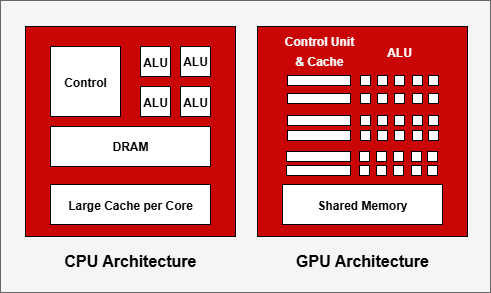

The diagram above was exported from draw.io. Its source (the exported page's mxGraphModel, read from the mxfile embedded in the PNG):
<mxGraphModel dx="472" dy="378" grid="1" gridSize="10" guides="1" tooltips="1" connect="1" arrows="1" fold="1" page="1" pageScale="1" pageWidth="850" pageHeight="1100" math="0" shadow="0">
  <root>
    <mxCell id="0" />
    <mxCell id="1" parent="0" />
    <mxCell id="mL_xO_JGoIVIYsuk1w34-127" value="" style="rounded=0;whiteSpace=wrap;html=1;color=Ef0707;fillColor=#f5f5f5;strokeColor=#666666;fontColor=#333333;" vertex="1" parent="1">
      <mxGeometry x="40" y="14" width="490" height="292" as="geometry" />
    </mxCell>
    <mxCell id="mL_xO_JGoIVIYsuk1w34-1" value="" style="whiteSpace=wrap;html=1;aspect=fixed;strokeColor=#000000;fillColor=#CA0505;" vertex="1" parent="1">
      <mxGeometry x="65" y="40" width="210" height="210" as="geometry" />
    </mxCell>
    <mxCell id="mL_xO_JGoIVIYsuk1w34-2" value="" style="whiteSpace=wrap;html=1;aspect=fixed;strokeColor=#000000;fillColor=light-dark(#CA0505,#FFA8A8);" vertex="1" parent="1">
      <mxGeometry x="297" y="40" width="210" height="210" as="geometry" />
    </mxCell>
    <mxCell id="mL_xO_JGoIVIYsuk1w34-3" value="" style="rounded=0;whiteSpace=wrap;html=1;strokeColor=#000000;" vertex="1" parent="1">
      <mxGeometry x="90" y="60" width="70" height="70" as="geometry" />
    </mxCell>
    <mxCell id="mL_xO_JGoIVIYsuk1w34-4" value="" style="rounded=0;whiteSpace=wrap;html=1;strokeColor=#000000;" vertex="1" parent="1">
      <mxGeometry x="90" y="140" width="160" height="40" as="geometry" />
    </mxCell>
    <mxCell id="mL_xO_JGoIVIYsuk1w34-5" value="" style="rounded=0;whiteSpace=wrap;html=1;strokeColor=#000000;" vertex="1" parent="1">
      <mxGeometry x="90" y="198" width="160" height="40" as="geometry" />
    </mxCell>
    <mxCell id="mL_xO_JGoIVIYsuk1w34-6" value="" style="rounded=0;whiteSpace=wrap;html=1;strokeColor=#000000;" vertex="1" parent="1">
      <mxGeometry x="180" y="60" width="30" height="30" as="geometry" />
    </mxCell>
    <mxCell id="mL_xO_JGoIVIYsuk1w34-7" value="" style="rounded=0;whiteSpace=wrap;html=1;strokeColor=#000000;" vertex="1" parent="1">
      <mxGeometry x="220" y="60" width="30" height="30" as="geometry" />
    </mxCell>
    <mxCell id="mL_xO_JGoIVIYsuk1w34-9" value="" style="rounded=0;whiteSpace=wrap;html=1;strokeColor=#000000;" vertex="1" parent="1">
      <mxGeometry x="180" y="100" width="30" height="30" as="geometry" />
    </mxCell>
    <mxCell id="mL_xO_JGoIVIYsuk1w34-10" value="" style="rounded=0;whiteSpace=wrap;html=1;strokeColor=#000000;" vertex="1" parent="1">
      <mxGeometry x="220" y="100" width="30" height="30" as="geometry" />
    </mxCell>
    <mxCell id="mL_xO_JGoIVIYsuk1w34-15" style="edgeStyle=none;curved=1;rounded=0;orthogonalLoop=1;jettySize=auto;html=1;exitX=0;exitY=0.5;exitDx=0;exitDy=0;fontSize=12;startSize=8;endSize=8;strokeColor=#000000;" edge="1" parent="1" source="mL_xO_JGoIVIYsuk1w34-7" target="mL_xO_JGoIVIYsuk1w34-7">
      <mxGeometry relative="1" as="geometry" />
    </mxCell>
    <mxCell id="mL_xO_JGoIVIYsuk1w34-17" value="&lt;b&gt;CPU Architecture&lt;/b&gt;" style="text;html=1;align=center;verticalAlign=middle;resizable=0;points=[];autosize=1;strokeColor=none;fillColor=none;fontSize=16;" vertex="1" parent="1">
      <mxGeometry x="90" y="260" width="160" height="30" as="geometry" />
    </mxCell>
    <mxCell id="mL_xO_JGoIVIYsuk1w34-18" value="&lt;b&gt;GPU Architecture&lt;/b&gt;" style="text;html=1;align=center;verticalAlign=middle;resizable=0;points=[];autosize=1;strokeColor=none;fillColor=none;fontSize=16;" vertex="1" parent="1">
      <mxGeometry x="322" y="260" width="160" height="30" as="geometry" />
    </mxCell>
    <mxCell id="mL_xO_JGoIVIYsuk1w34-19" value="" style="rounded=0;whiteSpace=wrap;html=1;strokeColor=#000000;" vertex="1" parent="1">
      <mxGeometry x="322" y="198" width="160" height="40" as="geometry" />
    </mxCell>
    <mxCell id="mL_xO_JGoIVIYsuk1w34-20" value="" style="rounded=0;whiteSpace=wrap;html=1;strokeColor=#000000;" vertex="1" parent="1">
      <mxGeometry x="327" y="89" width="63" height="10" as="geometry" />
    </mxCell>
    <mxCell id="mL_xO_JGoIVIYsuk1w34-23" value="" style="rounded=0;whiteSpace=wrap;html=1;strokeColor=#000000;" vertex="1" parent="1">
      <mxGeometry x="327" y="107" width="63" height="10" as="geometry" />
    </mxCell>
    <mxCell id="mL_xO_JGoIVIYsuk1w34-29" value="" style="rounded=0;whiteSpace=wrap;html=1;strokeColor=#000000;" vertex="1" parent="1">
      <mxGeometry x="327" y="129" width="63" height="10" as="geometry" />
    </mxCell>
    <mxCell id="mL_xO_JGoIVIYsuk1w34-34" value="" style="rounded=0;whiteSpace=wrap;html=1;strokeColor=#000000;" vertex="1" parent="1">
      <mxGeometry x="327" y="144" width="63" height="10" as="geometry" />
    </mxCell>
    <mxCell id="mL_xO_JGoIVIYsuk1w34-36" value="" style="rounded=0;whiteSpace=wrap;html=1;strokeColor=#000000;" vertex="1" parent="1">
      <mxGeometry x="326" y="165" width="64" height="10" as="geometry" />
    </mxCell>
    <mxCell id="mL_xO_JGoIVIYsuk1w34-37" value="" style="rounded=0;whiteSpace=wrap;html=1;strokeColor=#000000;" vertex="1" parent="1">
      <mxGeometry x="326" y="179" width="64" height="10" as="geometry" />
    </mxCell>
    <mxCell id="mL_xO_JGoIVIYsuk1w34-45" value="" style="rounded=0;whiteSpace=wrap;html=1;strokeColor=#000000;" vertex="1" parent="1">
      <mxGeometry x="400" y="89" width="10" height="10" as="geometry" />
    </mxCell>
    <mxCell id="mL_xO_JGoIVIYsuk1w34-46" value="" style="rounded=0;whiteSpace=wrap;html=1;strokeColor=#000000;" vertex="1" parent="1">
      <mxGeometry x="417" y="89" width="10" height="10" as="geometry" />
    </mxCell>
    <mxCell id="mL_xO_JGoIVIYsuk1w34-50" value="" style="rounded=0;whiteSpace=wrap;html=1;strokeColor=#000000;" vertex="1" parent="1">
      <mxGeometry x="452" y="89" width="10" height="10" as="geometry" />
    </mxCell>
    <mxCell id="mL_xO_JGoIVIYsuk1w34-52" value="" style="rounded=0;whiteSpace=wrap;html=1;strokeColor=#000000;" vertex="1" parent="1">
      <mxGeometry x="434" y="89" width="10" height="10" as="geometry" />
    </mxCell>
    <mxCell id="mL_xO_JGoIVIYsuk1w34-59" value="" style="rounded=0;whiteSpace=wrap;html=1;strokeColor=#000000;" vertex="1" parent="1">
      <mxGeometry x="400" y="107" width="10" height="10" as="geometry" />
    </mxCell>
    <mxCell id="mL_xO_JGoIVIYsuk1w34-60" value="" style="rounded=0;whiteSpace=wrap;html=1;strokeColor=#000000;" vertex="1" parent="1">
      <mxGeometry x="417" y="107" width="10" height="10" as="geometry" />
    </mxCell>
    <mxCell id="mL_xO_JGoIVIYsuk1w34-61" value="" style="rounded=0;whiteSpace=wrap;html=1;strokeColor=#000000;" vertex="1" parent="1">
      <mxGeometry x="452" y="107" width="10" height="10" as="geometry" />
    </mxCell>
    <mxCell id="mL_xO_JGoIVIYsuk1w34-62" value="" style="rounded=0;whiteSpace=wrap;html=1;strokeColor=#000000;" vertex="1" parent="1">
      <mxGeometry x="434" y="107" width="10" height="10" as="geometry" />
    </mxCell>
    <mxCell id="mL_xO_JGoIVIYsuk1w34-77" value="" style="rounded=0;whiteSpace=wrap;html=1;strokeColor=#000000;" vertex="1" parent="1">
      <mxGeometry x="400" y="129" width="10" height="10" as="geometry" />
    </mxCell>
    <mxCell id="mL_xO_JGoIVIYsuk1w34-78" value="" style="rounded=0;whiteSpace=wrap;html=1;strokeColor=#000000;" vertex="1" parent="1">
      <mxGeometry x="417" y="129" width="10" height="10" as="geometry" />
    </mxCell>
    <mxCell id="mL_xO_JGoIVIYsuk1w34-79" value="" style="rounded=0;whiteSpace=wrap;html=1;strokeColor=#000000;" vertex="1" parent="1">
      <mxGeometry x="452" y="129" width="10" height="10" as="geometry" />
    </mxCell>
    <mxCell id="mL_xO_JGoIVIYsuk1w34-80" value="" style="rounded=0;whiteSpace=wrap;html=1;strokeColor=#000000;" vertex="1" parent="1">
      <mxGeometry x="434" y="129" width="10" height="10" as="geometry" />
    </mxCell>
    <mxCell id="mL_xO_JGoIVIYsuk1w34-81" value="" style="rounded=0;whiteSpace=wrap;html=1;strokeColor=#000000;" vertex="1" parent="1">
      <mxGeometry x="468" y="89" width="10" height="10" as="geometry" />
    </mxCell>
    <mxCell id="mL_xO_JGoIVIYsuk1w34-82" value="" style="rounded=0;whiteSpace=wrap;html=1;strokeColor=#000000;" vertex="1" parent="1">
      <mxGeometry x="468" y="107" width="10" height="10" as="geometry" />
    </mxCell>
    <mxCell id="mL_xO_JGoIVIYsuk1w34-84" value="" style="rounded=0;whiteSpace=wrap;html=1;strokeColor=#000000;" vertex="1" parent="1">
      <mxGeometry x="468" y="129" width="10" height="10" as="geometry" />
    </mxCell>
    <mxCell id="mL_xO_JGoIVIYsuk1w34-87" value="" style="rounded=0;whiteSpace=wrap;html=1;strokeColor=#000000;" vertex="1" parent="1">
      <mxGeometry x="400" y="144" width="10" height="10" as="geometry" />
    </mxCell>
    <mxCell id="mL_xO_JGoIVIYsuk1w34-88" value="" style="rounded=0;whiteSpace=wrap;html=1;strokeColor=#000000;" vertex="1" parent="1">
      <mxGeometry x="417" y="144" width="10" height="10" as="geometry" />
    </mxCell>
    <mxCell id="mL_xO_JGoIVIYsuk1w34-89" value="" style="rounded=0;whiteSpace=wrap;html=1;strokeColor=#000000;" vertex="1" parent="1">
      <mxGeometry x="452" y="144" width="10" height="10" as="geometry" />
    </mxCell>
    <mxCell id="mL_xO_JGoIVIYsuk1w34-90" value="" style="rounded=0;whiteSpace=wrap;html=1;strokeColor=#000000;" vertex="1" parent="1">
      <mxGeometry x="434" y="144" width="10" height="10" as="geometry" />
    </mxCell>
    <mxCell id="mL_xO_JGoIVIYsuk1w34-99" value="" style="rounded=0;whiteSpace=wrap;html=1;strokeColor=#000000;" vertex="1" parent="1">
      <mxGeometry x="399" y="165" width="10" height="10" as="geometry" />
    </mxCell>
    <mxCell id="mL_xO_JGoIVIYsuk1w34-100" value="" style="rounded=0;whiteSpace=wrap;html=1;strokeColor=#000000;" vertex="1" parent="1">
      <mxGeometry x="416" y="165" width="10" height="10" as="geometry" />
    </mxCell>
    <mxCell id="mL_xO_JGoIVIYsuk1w34-101" value="" style="rounded=0;whiteSpace=wrap;html=1;strokeColor=#000000;" vertex="1" parent="1">
      <mxGeometry x="451" y="165" width="10" height="10" as="geometry" />
    </mxCell>
    <mxCell id="mL_xO_JGoIVIYsuk1w34-102" value="" style="rounded=0;whiteSpace=wrap;html=1;strokeColor=#000000;" vertex="1" parent="1">
      <mxGeometry x="433" y="165" width="10" height="10" as="geometry" />
    </mxCell>
    <mxCell id="mL_xO_JGoIVIYsuk1w34-105" value="" style="rounded=0;whiteSpace=wrap;html=1;strokeColor=#000000;" vertex="1" parent="1">
      <mxGeometry x="399" y="179" width="10" height="10" as="geometry" />
    </mxCell>
    <mxCell id="mL_xO_JGoIVIYsuk1w34-106" value="" style="rounded=0;whiteSpace=wrap;html=1;strokeColor=#000000;" vertex="1" parent="1">
      <mxGeometry x="416" y="179" width="10" height="10" as="geometry" />
    </mxCell>
    <mxCell id="mL_xO_JGoIVIYsuk1w34-107" value="" style="rounded=0;whiteSpace=wrap;html=1;strokeColor=#000000;" vertex="1" parent="1">
      <mxGeometry x="451" y="179" width="10" height="10" as="geometry" />
    </mxCell>
    <mxCell id="mL_xO_JGoIVIYsuk1w34-108" value="" style="rounded=0;whiteSpace=wrap;html=1;strokeColor=#000000;" vertex="1" parent="1">
      <mxGeometry x="433" y="179" width="10" height="10" as="geometry" />
    </mxCell>
    <mxCell id="mL_xO_JGoIVIYsuk1w34-109" value="" style="rounded=0;whiteSpace=wrap;html=1;strokeColor=#000000;" vertex="1" parent="1">
      <mxGeometry x="468" y="144" width="10" height="10" as="geometry" />
    </mxCell>
    <mxCell id="mL_xO_JGoIVIYsuk1w34-111" value="" style="rounded=0;whiteSpace=wrap;html=1;strokeColor=#000000;" vertex="1" parent="1">
      <mxGeometry x="467" y="165" width="10" height="10" as="geometry" />
    </mxCell>
    <mxCell id="mL_xO_JGoIVIYsuk1w34-112" value="" style="rounded=0;whiteSpace=wrap;html=1;strokeColor=#000000;" vertex="1" parent="1">
      <mxGeometry x="467" y="179" width="10" height="10" as="geometry" />
    </mxCell>
    <mxCell id="mL_xO_JGoIVIYsuk1w34-128" value="&lt;font style=&quot;font-size: 12px;&quot;&gt;&lt;b&gt;Shared Memory&lt;/b&gt;&lt;/font&gt;" style="text;html=1;align=center;verticalAlign=middle;resizable=0;points=[];autosize=1;strokeColor=none;fillColor=none;fontSize=16;" vertex="1" parent="1">
      <mxGeometry x="347" y="203" width="110" height="30" as="geometry" />
    </mxCell>
    <mxCell id="mL_xO_JGoIVIYsuk1w34-129" value="&lt;font style=&quot;font-size: 12px;&quot;&gt;&lt;b&gt;DRAM&lt;/b&gt;&lt;/font&gt;" style="text;html=1;align=center;verticalAlign=middle;resizable=0;points=[];autosize=1;strokeColor=#FFFFFF;fillColor=none;fontSize=16;" vertex="1" parent="1">
      <mxGeometry x="140" y="144" width="60" height="30" as="geometry" />
    </mxCell>
    <mxCell id="mL_xO_JGoIVIYsuk1w34-130" value="&lt;font style=&quot;font-size: 12px;&quot;&gt;&lt;b&gt;Large Cache per Core&lt;/b&gt;&lt;/font&gt;" style="text;html=1;align=center;verticalAlign=middle;resizable=0;points=[];autosize=1;strokeColor=#FFFFFF;fillColor=none;fontSize=16;" vertex="1" parent="1">
      <mxGeometry x="95" y="203" width="150" height="30" as="geometry" />
    </mxCell>
    <mxCell id="mL_xO_JGoIVIYsuk1w34-131" value="&lt;font style=&quot;font-size: 12px;&quot;&gt;&lt;b&gt;Control&lt;/b&gt;&lt;/font&gt;" style="text;html=1;align=center;verticalAlign=middle;resizable=0;points=[];autosize=1;strokeColor=none;fillColor=none;fontSize=16;" vertex="1" parent="1">
      <mxGeometry x="90" y="80" width="70" height="30" as="geometry" />
    </mxCell>
    <mxCell id="mL_xO_JGoIVIYsuk1w34-132" value="&lt;font style=&quot;font-size: 12px;&quot;&gt;&lt;b&gt;ALU&lt;/b&gt;&lt;/font&gt;" style="text;html=1;align=center;verticalAlign=middle;resizable=0;points=[];autosize=1;strokeColor=none;fillColor=none;fontSize=16;" vertex="1" parent="1">
      <mxGeometry x="170" y="60" width="50" height="30" as="geometry" />
    </mxCell>
    <mxCell id="mL_xO_JGoIVIYsuk1w34-135" value="&lt;font style=&quot;font-size: 12px;&quot;&gt;&lt;b&gt;ALU&lt;/b&gt;&lt;/font&gt;" style="text;html=1;align=center;verticalAlign=middle;resizable=0;points=[];autosize=1;strokeColor=none;fillColor=none;fontSize=16;" vertex="1" parent="1">
      <mxGeometry x="210" y="59" width="50" height="30" as="geometry" />
    </mxCell>
    <mxCell id="mL_xO_JGoIVIYsuk1w34-136" value="&lt;font style=&quot;font-size: 12px;&quot;&gt;&lt;b&gt;ALU&lt;/b&gt;&lt;/font&gt;" style="text;html=1;align=center;verticalAlign=middle;resizable=0;points=[];autosize=1;strokeColor=none;fillColor=none;fontSize=16;" vertex="1" parent="1">
      <mxGeometry x="210" y="100" width="50" height="30" as="geometry" />
    </mxCell>
    <mxCell id="mL_xO_JGoIVIYsuk1w34-140" value="&lt;font style=&quot;font-size: 12px;&quot;&gt;&lt;b&gt;ALU&lt;/b&gt;&lt;/font&gt;" style="text;html=1;align=center;verticalAlign=middle;resizable=0;points=[];autosize=1;strokeColor=none;fillColor=none;fontSize=16;" vertex="1" parent="1">
      <mxGeometry x="170" y="100" width="50" height="30" as="geometry" />
    </mxCell>
    <mxCell id="mL_xO_JGoIVIYsuk1w34-152" value="&lt;font style=&quot;font-size: 12px; color: rgb(255, 255, 255);&quot;&gt;&lt;b&gt;ALU&lt;/b&gt;&lt;/font&gt;" style="text;html=1;align=center;verticalAlign=middle;resizable=0;points=[];autosize=1;strokeColor=none;fillColor=none;fontSize=16;" vertex="1" parent="1">
      <mxGeometry x="414" y="50" width="50" height="30" as="geometry" />
    </mxCell>
    <mxCell id="mL_xO_JGoIVIYsuk1w34-154" value="&lt;font style=&quot;font-size: 12px; color: rgb(255, 255, 255);&quot;&gt;&lt;b&gt;Control Unit&lt;/b&gt;&lt;/font&gt;&lt;div&gt;&lt;font style=&quot;font-size: 12px; color: rgb(255, 255, 255);&quot;&gt;&lt;b&gt;&amp;amp; Cache&lt;/b&gt;&lt;/font&gt;&lt;/div&gt;" style="text;html=1;align=center;verticalAlign=middle;resizable=0;points=[];autosize=1;strokeColor=none;fillColor=none;fontSize=16;" vertex="1" parent="1">
      <mxGeometry x="313.5" y="39" width="90" height="50" as="geometry" />
    </mxCell>
  </root>
</mxGraphModel>